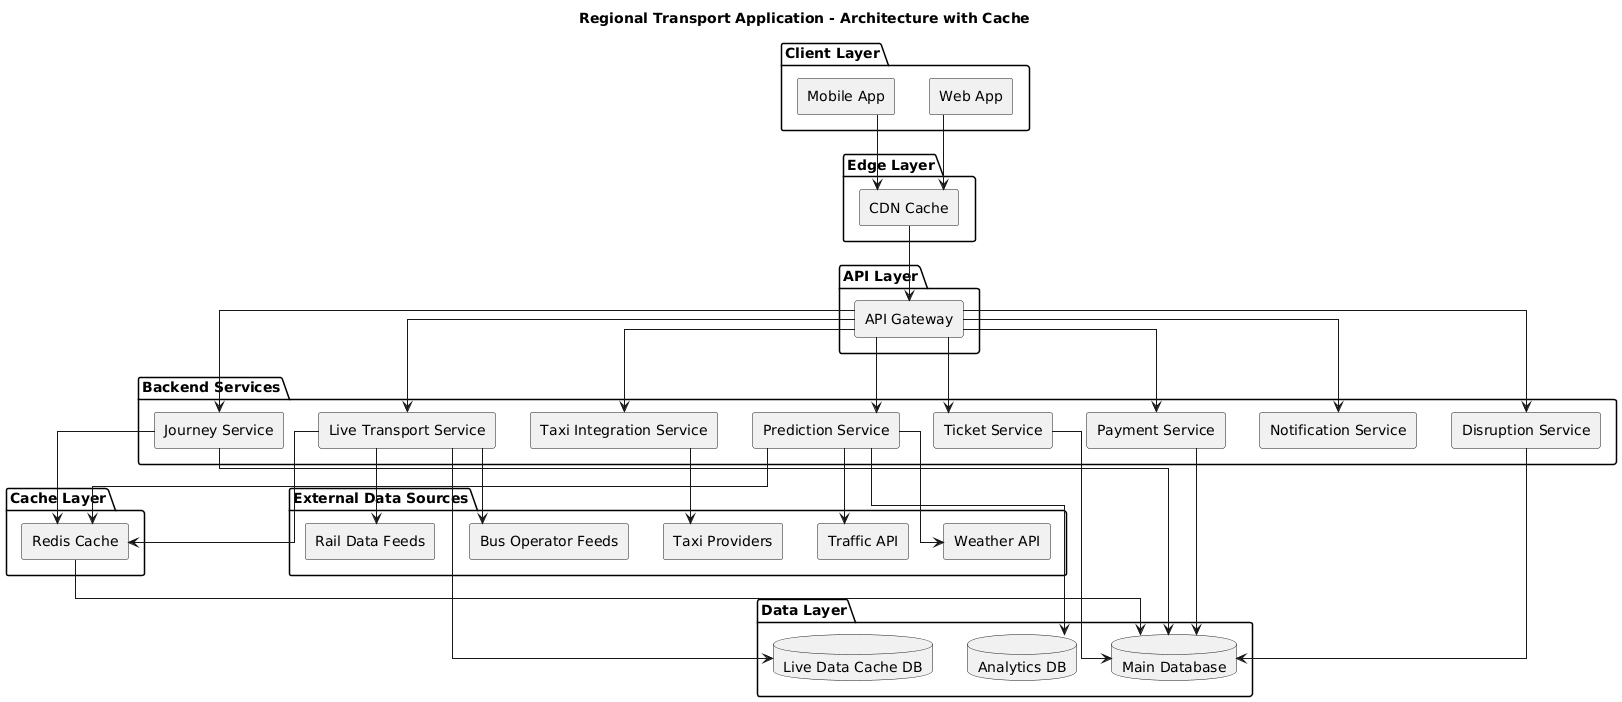

The diagram above was rendered by PlantUML. Its source (embedded in the PNG):
@startuml
skinparam componentStyle rectangle
skinparam linetype ortho

title Regional Transport Application - Architecture with Cache

' -------- CLIENT LAYER --------
package "Client Layer" {
  [Mobile App]
  [Web App]
}

' -------- EDGE / DELIVERY --------
package "Edge Layer" {
  [CDN Cache]
}

' -------- API LAYER --------
package "API Layer" {
  [API Gateway]
}

' -------- SERVICE LAYER --------
package "Backend Services" {

  [Journey Service]
  [Live Transport Service]
  [Ticket Service]
  [Payment Service]
  [Prediction Service]
  [Disruption Service]
  [Notification Service]
  [Taxi Integration Service]
}

' -------- CACHE LAYER --------
package "Cache Layer" {
  [Redis Cache]
}

' -------- DATA LAYER --------
package "Data Layer" {
  database "Main Database"
  database "Live Data Cache DB"
  database "Analytics DB"
}

' -------- EXTERNAL DATA --------
package "External Data Sources" {
  [Bus Operator Feeds]
  [Rail Data Feeds]
  [Weather API]
  [Traffic API]
  [Taxi Providers]
}

' -------- CONNECTIONS --------
[Mobile App] --> [CDN Cache]
[Web App] --> [CDN Cache]

[CDN Cache] --> [API Gateway]

[API Gateway] --> [Journey Service]
[API Gateway] --> [Live Transport Service]
[API Gateway] --> [Ticket Service]
[API Gateway] --> [Payment Service]
[API Gateway] --> [Prediction Service]
[API Gateway] --> [Disruption Service]
[API Gateway] --> [Notification Service]
[API Gateway] --> [Taxi Integration Service]

' Cache usage
[Journey Service] --> [Redis Cache]
[Live Transport Service] --> [Redis Cache]
[Prediction Service] --> [Redis Cache]

[Redis Cache] --> "Main Database"

' Database connections
[Journey Service] --> "Main Database"
[Ticket Service] --> "Main Database"
[Payment Service] --> "Main Database"
[Disruption Service] --> "Main Database"

[Live Transport Service] --> "Live Data Cache DB"
[Prediction Service] --> "Analytics DB"

' External feeds
[Live Transport Service] --> [Bus Operator Feeds]
[Live Transport Service] --> [Rail Data Feeds]

[Prediction Service] --> [Weather API]
[Prediction Service] --> [Traffic API]

[Taxi Integration Service] --> [Taxi Providers]
@enduml